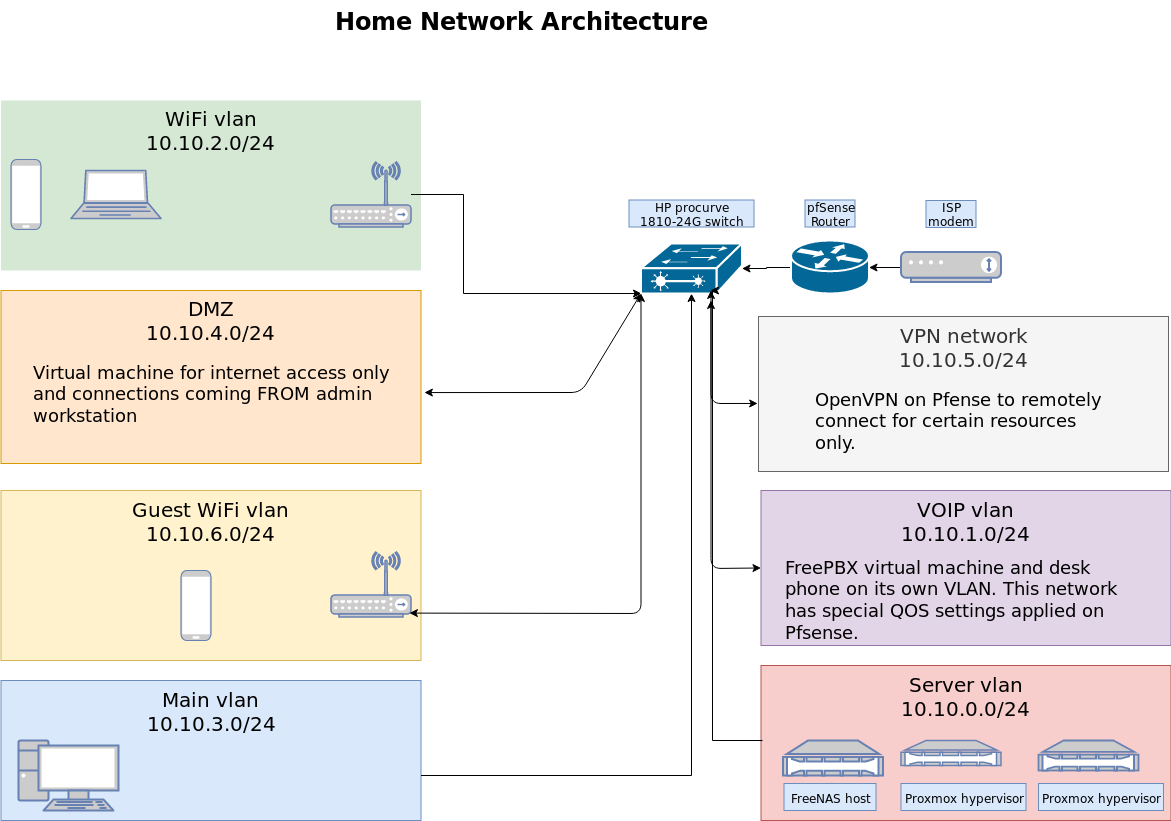

The diagram above was exported from draw.io. Its source (the exported page's mxGraphModel, read from the mxfile embedded in the PNG):
<mxGraphModel dx="3175.5" dy="862" grid="1" gridSize="10" guides="1" tooltips="1" connect="1" arrows="1" fold="1" page="1" pageScale="1.5" pageWidth="1169" pageHeight="826" background="none" math="0" shadow="0">
  <root>
    <mxCell id="0" style=";html=1;" />
    <mxCell id="1" style=";html=1;" parent="0" />
    <mxCell id="6a7d8f32e03d9370-60" value="&lt;font style=&quot;font-size: 20px&quot;&gt;WiFi vlan&lt;br&gt;10.10.2.0/24&lt;br&gt;&lt;/font&gt;" style="whiteSpace=wrap;html=1;fillColor=#d5e8d4;fontSize=14;strokeColor=none;verticalAlign=top;" parent="1" vertex="1">
      <mxGeometry x="-10" y="130" width="420" height="170" as="geometry" />
    </mxCell>
    <mxCell id="6a7d8f32e03d9370-59" value="&lt;font style=&quot;font-size: 20px&quot;&gt;&lt;font style=&quot;font-size: 20px&quot;&gt;Main vlan&lt;br&gt;&lt;/font&gt;10.10.3.0/24&lt;/font&gt;" style="whiteSpace=wrap;html=1;fillColor=#dae8fc;fontSize=14;strokeColor=#6c8ebf;verticalAlign=top;" parent="1" vertex="1">
      <mxGeometry x="-10" y="710" width="420" height="140" as="geometry" />
    </mxCell>
    <mxCell id="6a7d8f32e03d9370-62" value="Home Network Architecture" style="text;strokeColor=none;fillColor=none;html=1;fontSize=24;fontStyle=1;verticalAlign=middle;align=center;" parent="1" vertex="1">
      <mxGeometry x="80" y="30" width="861" height="40" as="geometry" />
    </mxCell>
    <mxCell id="3" value="" style="rounded=0;whiteSpace=wrap;html=1;fillColor=#ffe6cc;strokeColor=#d79b00;align=left;" parent="1" vertex="1">
      <mxGeometry x="-10" y="320" width="420" height="173" as="geometry" />
    </mxCell>
    <mxCell id="4" value="&lt;font style=&quot;font-size: 20px&quot;&gt;DMZ&lt;br&gt;10.10.4.0/24&lt;br&gt;&lt;/font&gt;" style="text;html=1;strokeColor=none;fillColor=none;align=center;verticalAlign=middle;whiteSpace=wrap;rounded=0;" parent="1" vertex="1">
      <mxGeometry x="180" y="340" width="40" height="20" as="geometry" />
    </mxCell>
    <mxCell id="25" value="" style="edgeStyle=orthogonalEdgeStyle;rounded=0;html=1;jettySize=auto;orthogonalLoop=1;" parent="1" target="17" edge="1">
      <mxGeometry relative="1" as="geometry">
        <mxPoint x="410" y="805" as="sourcePoint" />
      </mxGeometry>
    </mxCell>
    <mxCell id="8" value="" style="fontColor=#0066CC;verticalAlign=top;verticalLabelPosition=bottom;labelPosition=center;align=center;html=1;outlineConnect=0;fillColor=#CCCCCC;strokeColor=#6881B3;gradientColor=none;gradientDirection=north;strokeWidth=2;shape=mxgraph.networks.pc;" parent="1" vertex="1">
      <mxGeometry x="7.5" y="770" width="100" height="70" as="geometry" />
    </mxCell>
    <mxCell id="24" value="" style="edgeStyle=orthogonalEdgeStyle;rounded=0;html=1;jettySize=auto;orthogonalLoop=1;" parent="1" source="9" target="16" edge="1">
      <mxGeometry relative="1" as="geometry">
        <mxPoint x="800" y="285" as="targetPoint" />
      </mxGeometry>
    </mxCell>
    <mxCell id="9" value="" style="fontColor=#0066CC;verticalAlign=top;verticalLabelPosition=bottom;labelPosition=center;align=center;html=1;outlineConnect=0;fillColor=#CCCCCC;strokeColor=#6881B3;gradientColor=none;gradientDirection=north;strokeWidth=2;shape=mxgraph.networks.modem;" parent="1" vertex="1">
      <mxGeometry x="890" y="281.5" width="100" height="30" as="geometry" />
    </mxCell>
    <mxCell id="26" value="" style="edgeStyle=orthogonalEdgeStyle;rounded=0;html=1;jettySize=auto;orthogonalLoop=1;entryX=0;entryY=1;entryPerimeter=0;" parent="1" source="10" target="17" edge="1">
      <mxGeometry relative="1" as="geometry">
        <Array as="points">
          <mxPoint x="452" y="224" />
          <mxPoint x="452" y="323" />
        </Array>
      </mxGeometry>
    </mxCell>
    <mxCell id="10" value="" style="fontColor=#0066CC;verticalAlign=top;verticalLabelPosition=bottom;labelPosition=center;align=center;html=1;outlineConnect=0;fillColor=#CCCCCC;strokeColor=#6881B3;gradientColor=none;gradientDirection=north;strokeWidth=2;shape=mxgraph.networks.wireless_hub;" parent="1" vertex="1">
      <mxGeometry x="320" y="191.5" width="80" height="65" as="geometry" />
    </mxCell>
    <mxCell id="13" value="" style="fontColor=#0066CC;verticalAlign=top;verticalLabelPosition=bottom;labelPosition=center;align=center;html=1;outlineConnect=0;fillColor=#CCCCCC;strokeColor=#6881B3;gradientColor=none;gradientDirection=north;strokeWidth=2;shape=mxgraph.networks.mobile;" parent="1" vertex="1">
      <mxGeometry y="189" width="30" height="70" as="geometry" />
    </mxCell>
    <mxCell id="14" value="" style="fontColor=#0066CC;verticalAlign=top;verticalLabelPosition=bottom;labelPosition=center;align=center;html=1;outlineConnect=0;fillColor=#CCCCCC;strokeColor=#6881B3;gradientColor=none;gradientDirection=north;strokeWidth=2;shape=mxgraph.networks.laptop;" parent="1" vertex="1">
      <mxGeometry x="60" y="200" width="90" height="48" as="geometry" />
    </mxCell>
    <mxCell id="22" style="edgeStyle=orthogonalEdgeStyle;rounded=0;html=1;exitX=0;exitY=0.5;exitPerimeter=0;jettySize=auto;orthogonalLoop=1;" parent="1" source="16" target="17" edge="1">
      <mxGeometry relative="1" as="geometry" />
    </mxCell>
    <mxCell id="16" value="" style="shape=mxgraph.cisco.routers.router;html=1;dashed=0;fillColor=#036897;strokeColor=#ffffff;strokeWidth=2;verticalLabelPosition=bottom;verticalAlign=top;align=center;outlineConnect=0;" parent="1" vertex="1">
      <mxGeometry x="780" y="270" width="78" height="53" as="geometry" />
    </mxCell>
    <mxCell id="17" value="" style="shape=mxgraph.cisco.switches.layer_2_remote_switch;html=1;dashed=0;fillColor=#036897;strokeColor=#ffffff;strokeWidth=2;verticalLabelPosition=bottom;verticalAlign=top;align=center;outlineConnect=0;" parent="1" vertex="1">
      <mxGeometry x="630" y="273" width="101" height="50" as="geometry" />
    </mxCell>
    <mxCell id="27" value="ISP modem&lt;br&gt;" style="text;html=1;strokeColor=#6c8ebf;fillColor=#dae8fc;align=center;verticalAlign=middle;whiteSpace=wrap;rounded=0;" parent="1" vertex="1">
      <mxGeometry x="915" y="230" width="50" height="27" as="geometry" />
    </mxCell>
    <mxCell id="28" value="pfSense Router" style="text;html=1;strokeColor=#6c8ebf;fillColor=#dae8fc;align=center;verticalAlign=middle;whiteSpace=wrap;rounded=0;" parent="1" vertex="1">
      <mxGeometry x="794" y="229.5" width="50" height="27" as="geometry" />
    </mxCell>
    <mxCell id="30" value="HP procurve 1810-24G switch" style="text;html=1;strokeColor=#6c8ebf;fillColor=#dae8fc;align=center;verticalAlign=middle;whiteSpace=wrap;rounded=0;" parent="1" vertex="1">
      <mxGeometry x="618" y="229.5" width="125" height="27" as="geometry" />
    </mxCell>
    <mxCell id="S5lsTD3DLtvw6R_6Uf7b-33" value="&lt;font style=&quot;font-size: 20px&quot;&gt;Guest WiFi vlan&lt;br&gt;10.10.6.0/24&lt;br&gt;&lt;/font&gt;" style="whiteSpace=wrap;html=1;fillColor=#fff2cc;fontSize=14;strokeColor=#d6b656;verticalAlign=top;" vertex="1" parent="1">
      <mxGeometry x="-10" y="520" width="420" height="170" as="geometry" />
    </mxCell>
    <mxCell id="S5lsTD3DLtvw6R_6Uf7b-34" value="" style="fontColor=#0066CC;verticalAlign=top;verticalLabelPosition=bottom;labelPosition=center;align=center;html=1;outlineConnect=0;fillColor=#CCCCCC;strokeColor=#6881B3;gradientColor=none;gradientDirection=north;strokeWidth=2;shape=mxgraph.networks.wireless_hub;" vertex="1" parent="1">
      <mxGeometry x="320" y="581.5" width="80" height="65" as="geometry" />
    </mxCell>
    <mxCell id="S5lsTD3DLtvw6R_6Uf7b-35" value="" style="fontColor=#0066CC;verticalAlign=top;verticalLabelPosition=bottom;labelPosition=center;align=center;html=1;outlineConnect=0;fillColor=#CCCCCC;strokeColor=#6881B3;gradientColor=none;gradientDirection=north;strokeWidth=2;shape=mxgraph.networks.mobile;" vertex="1" parent="1">
      <mxGeometry x="170" y="600" width="30" height="70" as="geometry" />
    </mxCell>
    <mxCell id="S5lsTD3DLtvw6R_6Uf7b-38" value="&lt;font style=&quot;font-size: 20px&quot;&gt;Server vlan&lt;br&gt;10.10.0.0/24&lt;br&gt;&lt;/font&gt;" style="whiteSpace=wrap;html=1;fillColor=#f8cecc;fontSize=14;strokeColor=#b85450;verticalAlign=top;" vertex="1" parent="1">
      <mxGeometry x="750" y="695" width="410" height="155" as="geometry" />
    </mxCell>
    <mxCell id="7" value="" style="fontColor=#0066CC;verticalAlign=top;verticalLabelPosition=bottom;labelPosition=center;align=center;html=1;outlineConnect=0;fillColor=#CCCCCC;strokeColor=#6881B3;gradientColor=none;gradientDirection=north;strokeWidth=2;shape=mxgraph.networks.nas_filer;" parent="1" vertex="1">
      <mxGeometry x="772" y="770" width="100" height="35" as="geometry" />
    </mxCell>
    <mxCell id="33" value="FreeNAS host" style="text;html=1;strokeColor=#6c8ebf;fillColor=#dae8fc;align=center;verticalAlign=middle;whiteSpace=wrap;rounded=0;" parent="1" vertex="1">
      <mxGeometry x="773" y="813" width="92" height="27" as="geometry" />
    </mxCell>
    <mxCell id="12" value="" style="fontColor=#0066CC;verticalAlign=top;verticalLabelPosition=bottom;labelPosition=center;align=center;html=1;outlineConnect=0;fillColor=#CCCCCC;strokeColor=#6881B3;gradientColor=none;gradientDirection=north;strokeWidth=2;shape=mxgraph.networks.nas_filer;" parent="1" vertex="1">
      <mxGeometry x="1027.5" y="770" width="100" height="30" as="geometry" />
    </mxCell>
    <mxCell id="32" value="Proxmox hypervisor" style="text;html=1;strokeColor=#6c8ebf;fillColor=#dae8fc;align=center;verticalAlign=middle;whiteSpace=wrap;rounded=0;" parent="1" vertex="1">
      <mxGeometry x="890" y="813" width="125" height="27" as="geometry" />
    </mxCell>
    <mxCell id="S5lsTD3DLtvw6R_6Uf7b-40" value="" style="fontColor=#0066CC;verticalAlign=top;verticalLabelPosition=bottom;labelPosition=center;align=center;html=1;outlineConnect=0;fillColor=#CCCCCC;strokeColor=#6881B3;gradientColor=none;gradientDirection=north;strokeWidth=2;shape=mxgraph.networks.nas_filer;" vertex="1" parent="1">
      <mxGeometry x="890" y="770" width="100" height="25" as="geometry" />
    </mxCell>
    <mxCell id="S5lsTD3DLtvw6R_6Uf7b-41" value="Proxmox hypervisor" style="text;html=1;strokeColor=#6c8ebf;fillColor=#dae8fc;align=center;verticalAlign=middle;whiteSpace=wrap;rounded=0;" vertex="1" parent="1">
      <mxGeometry x="1027.5" y="813" width="125" height="27" as="geometry" />
    </mxCell>
    <mxCell id="20" style="edgeStyle=orthogonalEdgeStyle;rounded=0;html=1;jettySize=auto;orthogonalLoop=1;entryX=0.693;entryY=0.94;entryDx=0;entryDy=0;entryPerimeter=0;" parent="1" target="17" edge="1">
      <mxGeometry relative="1" as="geometry">
        <Array as="points">
          <mxPoint x="701" y="770" />
        </Array>
        <mxPoint x="751" y="770" as="sourcePoint" />
      </mxGeometry>
    </mxCell>
    <mxCell id="S5lsTD3DLtvw6R_6Uf7b-44" value="" style="endArrow=classic;startArrow=classic;html=1;exitX=0.98;exitY=0.94;exitDx=0;exitDy=0;exitPerimeter=0;entryX=0;entryY=1;entryDx=0;entryDy=0;entryPerimeter=0;" edge="1" parent="1" source="S5lsTD3DLtvw6R_6Uf7b-34" target="17">
      <mxGeometry width="50" height="50" relative="1" as="geometry">
        <mxPoint x="500" y="581.5" as="sourcePoint" />
        <mxPoint x="550" y="531.5" as="targetPoint" />
        <Array as="points">
          <mxPoint x="630" y="643" />
        </Array>
      </mxGeometry>
    </mxCell>
    <mxCell id="S5lsTD3DLtvw6R_6Uf7b-45" value="" style="endArrow=classic;startArrow=classic;html=1;entryX=0;entryY=1;entryDx=0;entryDy=0;entryPerimeter=0;exitX=1.008;exitY=0.59;exitDx=0;exitDy=0;exitPerimeter=0;" edge="1" parent="1" source="3" target="17">
      <mxGeometry width="50" height="50" relative="1" as="geometry">
        <mxPoint x="430" y="440" as="sourcePoint" />
        <mxPoint x="480" y="390" as="targetPoint" />
        <Array as="points">
          <mxPoint x="570" y="422" />
        </Array>
      </mxGeometry>
    </mxCell>
    <mxCell id="S5lsTD3DLtvw6R_6Uf7b-46" value="&lt;font style=&quot;font-size: 20px&quot;&gt;VOIP vlan&lt;br&gt;10.10.1.0/24&lt;br&gt;&lt;/font&gt;" style="whiteSpace=wrap;html=1;fillColor=#e1d5e7;fontSize=14;strokeColor=#9673a6;verticalAlign=top;" vertex="1" parent="1">
      <mxGeometry x="750" y="520" width="410" height="155" as="geometry" />
    </mxCell>
    <mxCell id="S5lsTD3DLtvw6R_6Uf7b-47" value="&lt;div align=&quot;left&quot;&gt;&lt;font style=&quot;font-size: 18px&quot;&gt;FreePBX virtual machine and desk phone on its own VLAN. This network has special QOS settings applied on Pfsense.&lt;br&gt;&lt;/font&gt;&lt;/div&gt;" style="text;html=1;strokeColor=none;fillColor=none;align=left;verticalAlign=middle;whiteSpace=wrap;rounded=0;" vertex="1" parent="1">
      <mxGeometry x="772" y="610.5" width="355" height="36" as="geometry" />
    </mxCell>
    <mxCell id="S5lsTD3DLtvw6R_6Uf7b-48" value="&lt;div align=&quot;left&quot;&gt;&lt;font style=&quot;font-size: 18px&quot;&gt;Virtual machine for internet access only and connections coming FROM admin workstation&lt;/font&gt;&lt;/div&gt;" style="text;html=1;strokeColor=none;fillColor=none;align=left;verticalAlign=middle;whiteSpace=wrap;rounded=0;" vertex="1" parent="1">
      <mxGeometry x="20" y="397" width="360" height="53" as="geometry" />
    </mxCell>
    <mxCell id="S5lsTD3DLtvw6R_6Uf7b-50" value="&lt;font style=&quot;font-size: 20px&quot;&gt;VPN network&lt;br&gt;10.10.5.0/24&lt;br&gt;&lt;/font&gt;" style="whiteSpace=wrap;html=1;fontSize=14;verticalAlign=top;fillColor=#f5f5f5;strokeColor=#666666;fontColor=#333333;" vertex="1" parent="1">
      <mxGeometry x="747.5" y="346" width="410" height="155" as="geometry" />
    </mxCell>
    <mxCell id="S5lsTD3DLtvw6R_6Uf7b-51" value="&lt;div align=&quot;left&quot;&gt;&lt;font style=&quot;font-size: 18px&quot;&gt;OpenVPN on Pfense to remotely connect for certain resources only.&lt;/font&gt;&lt;/div&gt;" style="text;html=1;strokeColor=none;fillColor=none;align=left;verticalAlign=middle;whiteSpace=wrap;rounded=0;" vertex="1" parent="1">
      <mxGeometry x="802.5" y="440" width="300" height="20" as="geometry" />
    </mxCell>
    <mxCell id="S5lsTD3DLtvw6R_6Uf7b-52" value="" style="endArrow=classic;startArrow=classic;html=1;exitX=-0.002;exitY=0.561;exitDx=0;exitDy=0;exitPerimeter=0;" edge="1" parent="1" source="S5lsTD3DLtvw6R_6Uf7b-50">
      <mxGeometry width="50" height="50" relative="1" as="geometry">
        <mxPoint x="700" y="370" as="sourcePoint" />
        <mxPoint x="700" y="320" as="targetPoint" />
        <Array as="points">
          <mxPoint x="700" y="433" />
        </Array>
      </mxGeometry>
    </mxCell>
    <mxCell id="S5lsTD3DLtvw6R_6Uf7b-53" value="" style="endArrow=classic;startArrow=classic;html=1;entryX=0;entryY=0.5;entryDx=0;entryDy=0;" edge="1" parent="1" target="S5lsTD3DLtvw6R_6Uf7b-46">
      <mxGeometry width="50" height="50" relative="1" as="geometry">
        <mxPoint x="700" y="330" as="sourcePoint" />
        <mxPoint x="750" y="550" as="targetPoint" />
        <Array as="points">
          <mxPoint x="700" y="598" />
        </Array>
      </mxGeometry>
    </mxCell>
  </root>
</mxGraphModel>